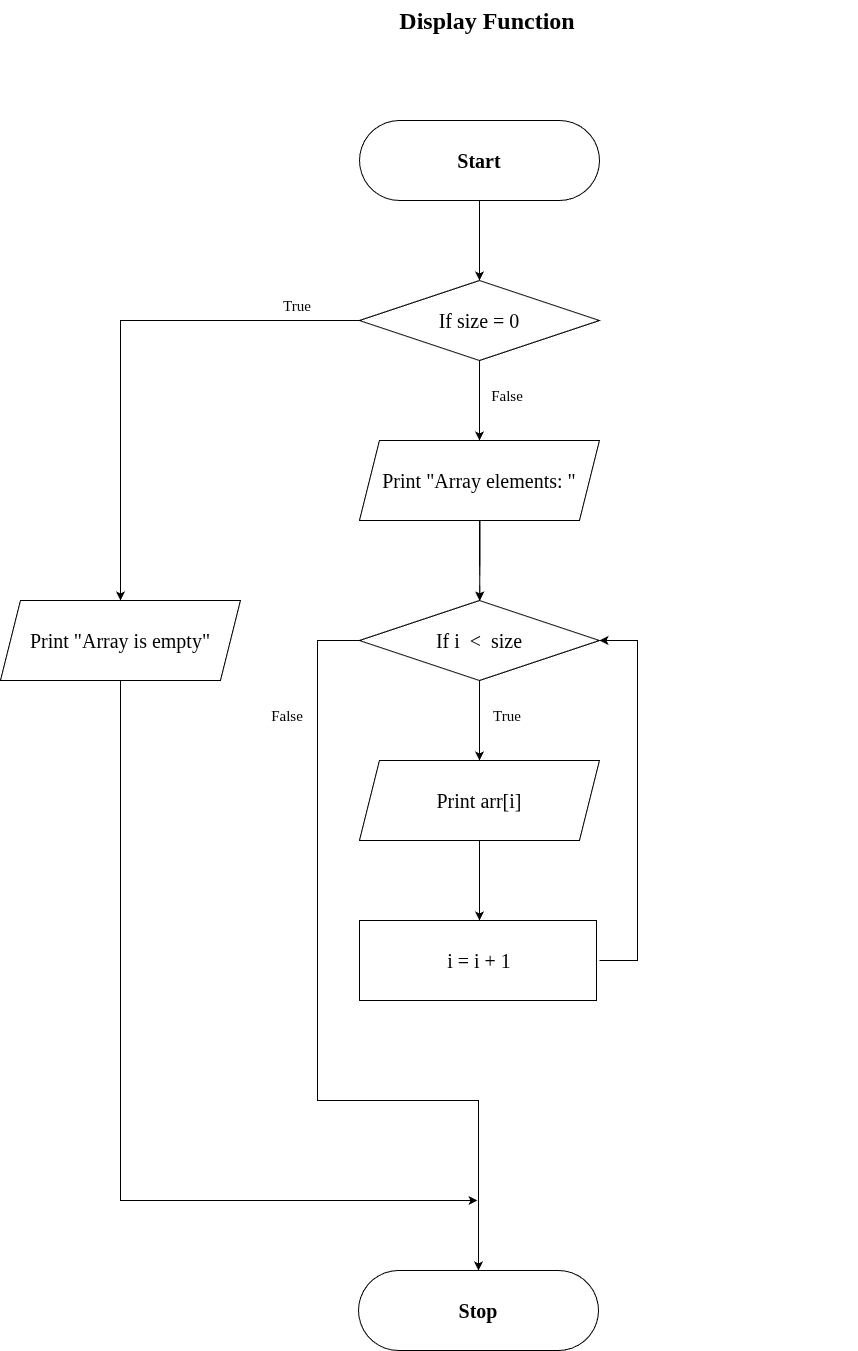

The diagram above was exported from draw.io. Its source (the exported page's mxGraphModel, read from the mxfile embedded in the PNG):
<mxGraphModel dx="1699" dy="479" grid="1" gridSize="10" guides="1" tooltips="1" connect="1" arrows="1" fold="1" page="1" pageScale="1" pageWidth="827" pageHeight="1169" math="0" shadow="0">
  <root>
    <mxCell id="0" />
    <mxCell id="1" parent="0" />
    <mxCell id="k-3VxqXC7bENgD_PKss5-1" value="&lt;h1 style=&quot;margin-top: 0px;&quot;&gt;Display Function&lt;/h1&gt;" style="text;html=1;whiteSpace=wrap;overflow=hidden;rounded=0;align=center;fontFamily=Times New Roman;" parent="1" vertex="1">
      <mxGeometry x="40" y="40" width="740" height="60" as="geometry" />
    </mxCell>
    <mxCell id="k-3VxqXC7bENgD_PKss5-2" value="" style="rounded=1;whiteSpace=wrap;html=1;arcSize=50;fontFamily=Times New Roman;" parent="1" vertex="1">
      <mxGeometry x="282" y="160" width="240" height="80" as="geometry" />
    </mxCell>
    <mxCell id="k-3VxqXC7bENgD_PKss5-3" value="" style="edgeStyle=orthogonalEdgeStyle;rounded=0;orthogonalLoop=1;jettySize=auto;html=1;fontFamily=Times New Roman;" parent="1" source="k-3VxqXC7bENgD_PKss5-4" target="k-3VxqXC7bENgD_PKss5-8" edge="1">
      <mxGeometry relative="1" as="geometry" />
    </mxCell>
    <mxCell id="k-3VxqXC7bENgD_PKss5-4" value="&lt;b&gt;Start&lt;/b&gt;" style="text;html=1;whiteSpace=wrap;strokeColor=none;fillColor=none;align=center;verticalAlign=middle;rounded=0;fontSize=20;fontFamily=Times New Roman;" parent="1" vertex="1">
      <mxGeometry x="282" y="160" width="240" height="80" as="geometry" />
    </mxCell>
    <mxCell id="k-3VxqXC7bENgD_PKss5-5" value="" style="rhombus;whiteSpace=wrap;html=1;fontFamily=Times New Roman;" parent="1" vertex="1">
      <mxGeometry x="282" y="320" width="240" height="80" as="geometry" />
    </mxCell>
    <mxCell id="DkcArKLTBnxDv5drxb59-1" style="edgeStyle=orthogonalEdgeStyle;rounded=0;orthogonalLoop=1;jettySize=auto;html=1;exitX=0;exitY=0.5;exitDx=0;exitDy=0;entryX=0.5;entryY=0;entryDx=0;entryDy=0;fontFamily=Times New Roman;" parent="1" source="k-3VxqXC7bENgD_PKss5-8" target="k-3VxqXC7bENgD_PKss5-16" edge="1">
      <mxGeometry relative="1" as="geometry" />
    </mxCell>
    <mxCell id="DkcArKLTBnxDv5drxb59-5" value="" style="edgeStyle=orthogonalEdgeStyle;rounded=0;orthogonalLoop=1;jettySize=auto;html=1;fontFamily=Times New Roman;" parent="1" source="k-3VxqXC7bENgD_PKss5-8" target="k-3VxqXC7bENgD_PKss5-23" edge="1">
      <mxGeometry relative="1" as="geometry" />
    </mxCell>
    <mxCell id="k-3VxqXC7bENgD_PKss5-8" value="If size = 0" style="text;html=1;whiteSpace=wrap;strokeColor=none;fillColor=none;align=center;verticalAlign=middle;rounded=0;fontSize=20;fontFamily=Times New Roman;" parent="1" vertex="1">
      <mxGeometry x="282" y="320" width="240" height="80" as="geometry" />
    </mxCell>
    <mxCell id="k-3VxqXC7bENgD_PKss5-9" value="" style="rounded=1;whiteSpace=wrap;html=1;arcSize=50;fontFamily=Times New Roman;" parent="1" vertex="1">
      <mxGeometry x="281" y="1310" width="240" height="80" as="geometry" />
    </mxCell>
    <mxCell id="k-3VxqXC7bENgD_PKss5-10" value="&lt;b&gt;Stop&lt;/b&gt;" style="text;html=1;whiteSpace=wrap;strokeColor=none;fillColor=none;align=center;verticalAlign=middle;rounded=0;fontSize=20;fontFamily=Times New Roman;" parent="1" vertex="1">
      <mxGeometry x="281" y="1310" width="240" height="80" as="geometry" />
    </mxCell>
    <mxCell id="k-3VxqXC7bENgD_PKss5-14" value="" style="shape=parallelogram;perimeter=parallelogramPerimeter;whiteSpace=wrap;html=1;fixedSize=1;fontFamily=Times New Roman;" parent="1" vertex="1">
      <mxGeometry x="-77" y="640" width="240" height="80" as="geometry" />
    </mxCell>
    <mxCell id="DkcArKLTBnxDv5drxb59-8" style="edgeStyle=orthogonalEdgeStyle;rounded=0;orthogonalLoop=1;jettySize=auto;html=1;exitX=0.5;exitY=1;exitDx=0;exitDy=0;fontFamily=Times New Roman;" parent="1" source="k-3VxqXC7bENgD_PKss5-16" edge="1">
      <mxGeometry relative="1" as="geometry">
        <mxPoint x="400" y="1240" as="targetPoint" />
        <Array as="points">
          <mxPoint x="43" y="1240" />
          <mxPoint x="400" y="1240" />
        </Array>
      </mxGeometry>
    </mxCell>
    <mxCell id="k-3VxqXC7bENgD_PKss5-16" value="&lt;font&gt;Print &quot;Array is empty&quot;&lt;/font&gt;" style="text;html=1;whiteSpace=wrap;strokeColor=none;fillColor=none;align=center;verticalAlign=middle;rounded=0;fontSize=20;fontFamily=Times New Roman;" parent="1" vertex="1">
      <mxGeometry x="-77" y="640" width="240" height="80" as="geometry" />
    </mxCell>
    <mxCell id="k-3VxqXC7bENgD_PKss5-17" value="True" style="text;html=1;whiteSpace=wrap;strokeColor=none;fillColor=none;align=center;verticalAlign=middle;rounded=0;fontSize=15;fontFamily=Times New Roman;" parent="1" vertex="1">
      <mxGeometry x="190" y="330" width="60" height="30" as="geometry" />
    </mxCell>
    <mxCell id="k-3VxqXC7bENgD_PKss5-18" value="False" style="text;html=1;whiteSpace=wrap;strokeColor=none;fillColor=none;align=center;verticalAlign=middle;rounded=0;fontSize=15;fontFamily=Times New Roman;" parent="1" vertex="1">
      <mxGeometry x="400" y="420" width="60" height="30" as="geometry" />
    </mxCell>
    <mxCell id="k-3VxqXC7bENgD_PKss5-40" value="" style="edgeStyle=orthogonalEdgeStyle;rounded=0;orthogonalLoop=1;jettySize=auto;html=1;fontFamily=Times New Roman;" parent="1" target="k-3VxqXC7bENgD_PKss5-25" edge="1">
      <mxGeometry relative="1" as="geometry">
        <mxPoint x="402.5" y="560" as="sourcePoint" />
      </mxGeometry>
    </mxCell>
    <mxCell id="k-3VxqXC7bENgD_PKss5-22" value="" style="shape=parallelogram;perimeter=parallelogramPerimeter;whiteSpace=wrap;html=1;fixedSize=1;fontFamily=Times New Roman;" parent="1" vertex="1">
      <mxGeometry x="282" y="480" width="240" height="80" as="geometry" />
    </mxCell>
    <mxCell id="DkcArKLTBnxDv5drxb59-3" value="" style="edgeStyle=orthogonalEdgeStyle;rounded=0;orthogonalLoop=1;jettySize=auto;html=1;fontFamily=Times New Roman;" parent="1" source="k-3VxqXC7bENgD_PKss5-23" edge="1">
      <mxGeometry relative="1" as="geometry">
        <mxPoint x="402.5" y="640" as="targetPoint" />
      </mxGeometry>
    </mxCell>
    <mxCell id="k-3VxqXC7bENgD_PKss5-23" value="&lt;font&gt;Print &quot;Array elements:&amp;nbsp;&quot;&lt;/font&gt;" style="text;html=1;whiteSpace=wrap;strokeColor=none;fillColor=none;align=center;verticalAlign=middle;rounded=0;fontSize=20;fontFamily=Times New Roman;" parent="1" vertex="1">
      <mxGeometry x="282" y="480" width="240" height="80" as="geometry" />
    </mxCell>
    <mxCell id="k-3VxqXC7bENgD_PKss5-24" value="" style="rhombus;whiteSpace=wrap;html=1;fontFamily=Times New Roman;" parent="1" vertex="1">
      <mxGeometry x="282" y="640" width="240" height="80" as="geometry" />
    </mxCell>
    <mxCell id="DkcArKLTBnxDv5drxb59-7" style="edgeStyle=orthogonalEdgeStyle;rounded=0;orthogonalLoop=1;jettySize=auto;html=1;exitX=0;exitY=0.5;exitDx=0;exitDy=0;entryX=0.5;entryY=0;entryDx=0;entryDy=0;fontFamily=Times New Roman;" parent="1" source="k-3VxqXC7bENgD_PKss5-25" target="k-3VxqXC7bENgD_PKss5-10" edge="1">
      <mxGeometry relative="1" as="geometry">
        <Array as="points">
          <mxPoint x="240" y="680" />
          <mxPoint x="240" y="1140" />
          <mxPoint x="401" y="1140" />
        </Array>
      </mxGeometry>
    </mxCell>
    <mxCell id="DkcArKLTBnxDv5drxb59-9" value="" style="edgeStyle=orthogonalEdgeStyle;rounded=0;orthogonalLoop=1;jettySize=auto;html=1;fontFamily=Times New Roman;" parent="1" source="k-3VxqXC7bENgD_PKss5-25" target="k-3VxqXC7bENgD_PKss5-27" edge="1">
      <mxGeometry relative="1" as="geometry" />
    </mxCell>
    <mxCell id="k-3VxqXC7bENgD_PKss5-25" value="If i&amp;nbsp; &amp;lt;&amp;nbsp; size" style="text;html=1;whiteSpace=wrap;strokeColor=none;fillColor=none;align=center;verticalAlign=middle;rounded=0;fontSize=20;fontFamily=Times New Roman;" parent="1" vertex="1">
      <mxGeometry x="282" y="640" width="240" height="80" as="geometry" />
    </mxCell>
    <mxCell id="k-3VxqXC7bENgD_PKss5-26" value="" style="shape=parallelogram;perimeter=parallelogramPerimeter;whiteSpace=wrap;html=1;fixedSize=1;fontFamily=Times New Roman;" parent="1" vertex="1">
      <mxGeometry x="282" y="800" width="240" height="80" as="geometry" />
    </mxCell>
    <mxCell id="k-3VxqXC7bENgD_PKss5-34" value="" style="edgeStyle=orthogonalEdgeStyle;rounded=0;orthogonalLoop=1;jettySize=auto;html=1;fontFamily=Times New Roman;" parent="1" source="k-3VxqXC7bENgD_PKss5-27" target="k-3VxqXC7bENgD_PKss5-29" edge="1">
      <mxGeometry relative="1" as="geometry" />
    </mxCell>
    <mxCell id="k-3VxqXC7bENgD_PKss5-27" value="&lt;font&gt;Print arr[i]&lt;/font&gt;" style="text;html=1;whiteSpace=wrap;strokeColor=none;fillColor=none;align=center;verticalAlign=middle;rounded=0;fontSize=20;fontFamily=Times New Roman;" parent="1" vertex="1">
      <mxGeometry x="282" y="800" width="240" height="80" as="geometry" />
    </mxCell>
    <mxCell id="k-3VxqXC7bENgD_PKss5-28" value="&lt;span style=&quot;text-align: start; color: rgba(0, 0, 0, 0);&quot;&gt;&lt;div style=&quot;&quot;&gt;&lt;font color=&quot;rgba(237, 237, 237, 0)&quot;&gt;&lt;span style=&quot;font-size: 0px; text-wrap-mode: nowrap;&quot;&gt;&amp;nbsp; &amp;nbsp; &amp;nbsp; &amp;nbsp; &amp;nbsp; &amp;nbsp;i = i + 1&lt;/span&gt;&lt;/font&gt;&lt;/div&gt;&lt;font color=&quot;rgba(0, 0, 0, 0)&quot;&gt;&lt;span style=&quot;font-size: 0px; text-wrap-mode: nowrap;&quot;&gt;&amp;nbsp;= i + 1&lt;/span&gt;&lt;/font&gt;&lt;/span&gt;" style="rounded=0;whiteSpace=wrap;html=1;fontSize=20;fontFamily=Times New Roman;" parent="1" vertex="1">
      <mxGeometry x="282" y="960" width="237" height="80" as="geometry" />
    </mxCell>
    <mxCell id="p55BEWjPOCj0pxJtbBcd-1" style="edgeStyle=orthogonalEdgeStyle;rounded=0;orthogonalLoop=1;jettySize=auto;html=1;exitX=1;exitY=0.5;exitDx=0;exitDy=0;entryX=1;entryY=0.5;entryDx=0;entryDy=0;" edge="1" parent="1" source="k-3VxqXC7bENgD_PKss5-29" target="k-3VxqXC7bENgD_PKss5-25">
      <mxGeometry relative="1" as="geometry">
        <Array as="points">
          <mxPoint x="560" y="1000" />
          <mxPoint x="560" y="680" />
        </Array>
      </mxGeometry>
    </mxCell>
    <mxCell id="k-3VxqXC7bENgD_PKss5-29" value="&lt;div&gt;i = i + 1&lt;/div&gt;" style="text;html=1;whiteSpace=wrap;strokeColor=none;fillColor=none;align=center;verticalAlign=middle;rounded=0;fontSize=20;fontFamily=Times New Roman;" parent="1" vertex="1">
      <mxGeometry x="282" y="960" width="240" height="80" as="geometry" />
    </mxCell>
    <mxCell id="k-3VxqXC7bENgD_PKss5-35" value="True" style="text;html=1;whiteSpace=wrap;strokeColor=none;fillColor=none;align=center;verticalAlign=middle;rounded=0;fontSize=15;fontFamily=Times New Roman;" parent="1" vertex="1">
      <mxGeometry x="400" y="740" width="60" height="30" as="geometry" />
    </mxCell>
    <mxCell id="k-3VxqXC7bENgD_PKss5-36" value="False" style="text;html=1;whiteSpace=wrap;strokeColor=none;fillColor=none;align=center;verticalAlign=middle;rounded=0;fontSize=15;fontFamily=Times New Roman;" parent="1" vertex="1">
      <mxGeometry x="180" y="740" width="60" height="30" as="geometry" />
    </mxCell>
  </root>
</mxGraphModel>